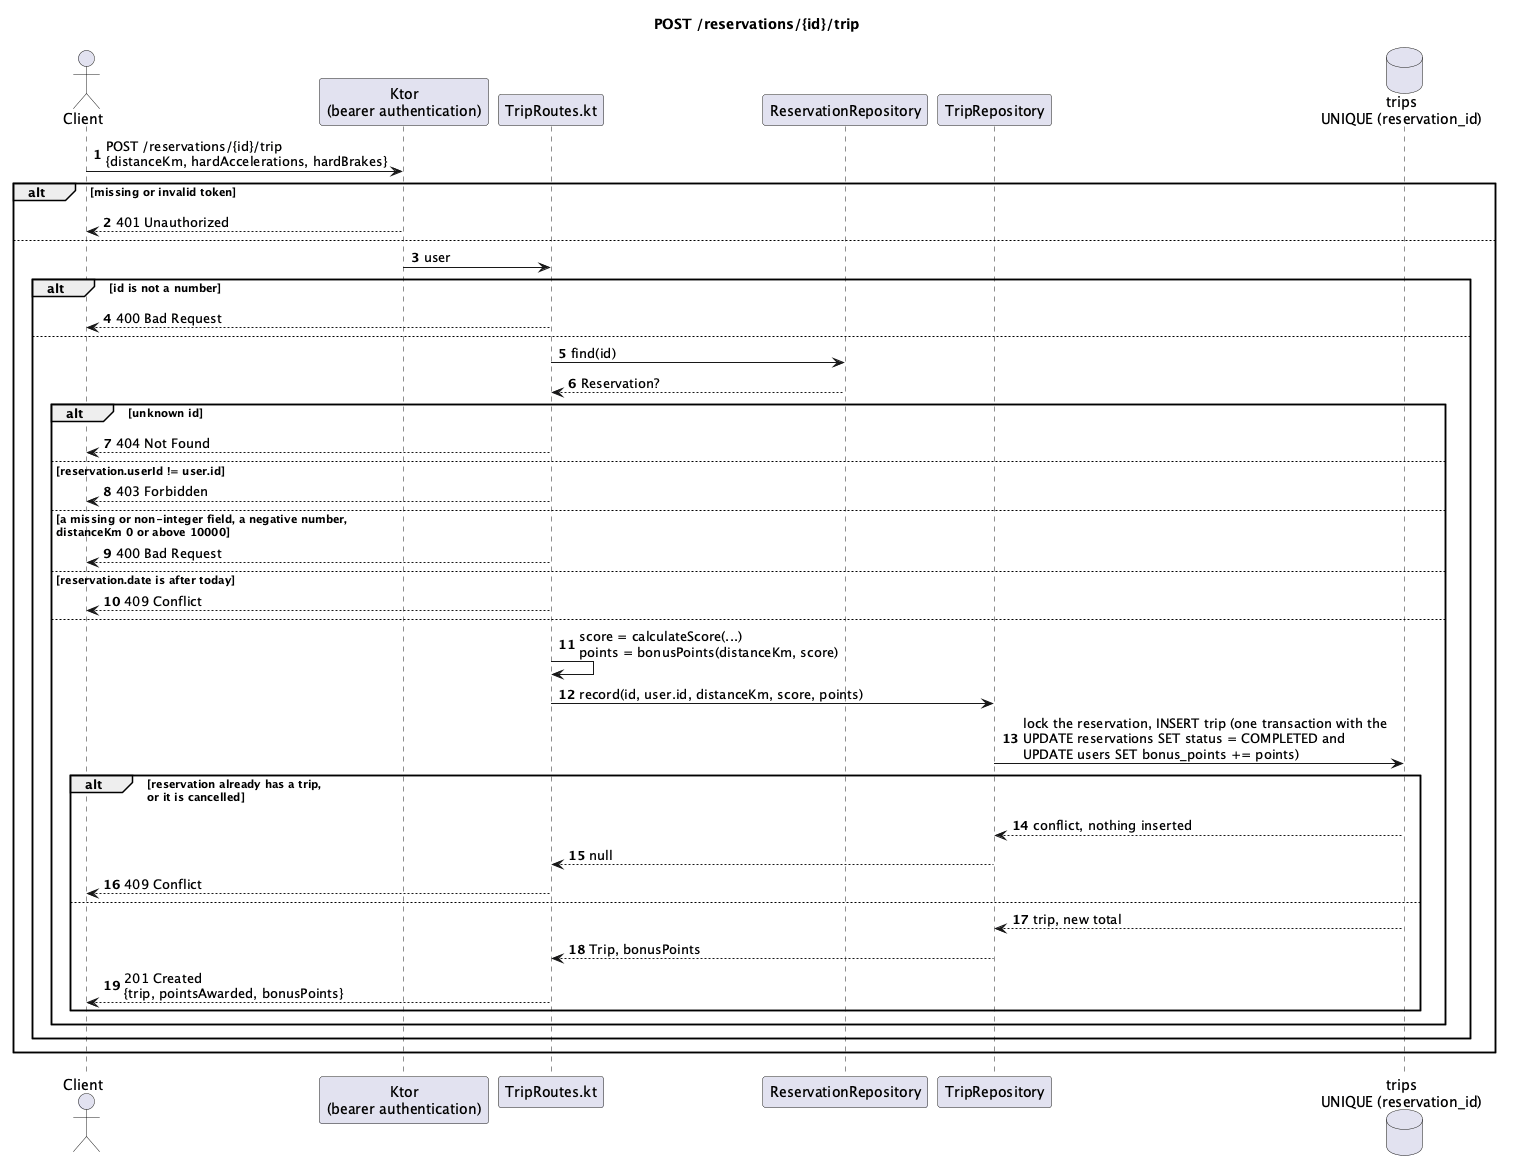

The diagram above was rendered by PlantUML. Its source (embedded in the PNG):
@startuml
title POST /reservations/{id}/trip
autonumber

actor Client
participant "Ktor\n(bearer authentication)" as Auth
participant "TripRoutes.kt" as Route
participant "ReservationRepository" as Reservations
participant "TripRepository" as Repo
database "trips\nUNIQUE (reservation_id)" as Db

Client -> Auth : POST /reservations/{id}/trip\n{distanceKm, hardAccelerations, hardBrakes}
alt missing or invalid token
  Auth --> Client : 401 Unauthorized
else
  Auth -> Route : user
  alt id is not a number
    Route --> Client : 400 Bad Request
  else
    Route -> Reservations : find(id)
    Reservations --> Route : Reservation?
    alt unknown id
      Route --> Client : 404 Not Found
    else reservation.userId != user.id
      Route --> Client : 403 Forbidden
    else a missing or non-integer field, a negative number,\ndistanceKm 0 or above 10000
      Route --> Client : 400 Bad Request
    else reservation.date is after today
      Route --> Client : 409 Conflict
    else
      Route -> Route : score = calculateScore(...)\npoints = bonusPoints(distanceKm, score)
      Route -> Repo : record(id, user.id, distanceKm, score, points)
      Repo -> Db : lock the reservation, INSERT trip (one transaction with the\nUPDATE reservations SET status = COMPLETED and\nUPDATE users SET bonus_points += points)
      alt reservation already has a trip,\nor it is cancelled
        Db --> Repo : conflict, nothing inserted
        Repo --> Route : null
        Route --> Client : 409 Conflict
      else
        Db --> Repo : trip, new total
        Repo --> Route : Trip, bonusPoints
        Route --> Client : 201 Created\n{trip, pointsAwarded, bonusPoints}
      end
    end
  end
end

@enduml